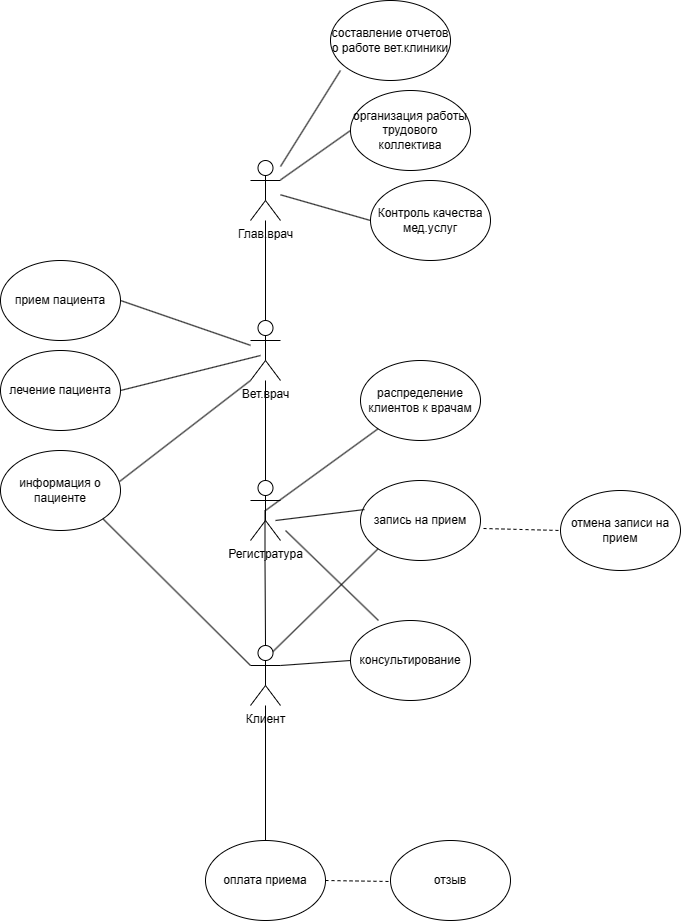

The diagram above was exported from draw.io. Its source (the exported page's mxGraphModel, read from the mxfile embedded in the PNG):
<mxGraphModel dx="1386" dy="1928" grid="1" gridSize="10" guides="1" tooltips="1" connect="1" arrows="1" fold="1" page="1" pageScale="1" pageWidth="827" pageHeight="1169" math="0" shadow="0">
  <root>
    <mxCell id="0" />
    <mxCell id="1" parent="0" />
    <mxCell id="u-ZDKzOOh1IOrqpCMDCx-1" value="Глав.врач" style="shape=umlActor;verticalLabelPosition=bottom;verticalAlign=top;html=1;outlineConnect=0;" vertex="1" parent="1">
      <mxGeometry x="390" y="40" width="30" height="60" as="geometry" />
    </mxCell>
    <mxCell id="u-ZDKzOOh1IOrqpCMDCx-2" value="Вет.врач" style="shape=umlActor;verticalLabelPosition=bottom;verticalAlign=top;html=1;outlineConnect=0;" vertex="1" parent="1">
      <mxGeometry x="390" y="200" width="30" height="60" as="geometry" />
    </mxCell>
    <mxCell id="u-ZDKzOOh1IOrqpCMDCx-3" value="Регистратура" style="shape=umlActor;verticalLabelPosition=bottom;verticalAlign=top;html=1;outlineConnect=0;" vertex="1" parent="1">
      <mxGeometry x="390" y="360" width="30" height="60" as="geometry" />
    </mxCell>
    <mxCell id="u-ZDKzOOh1IOrqpCMDCx-4" value="Клиент&lt;br&gt;" style="shape=umlActor;verticalLabelPosition=bottom;verticalAlign=top;html=1;outlineConnect=0;" vertex="1" parent="1">
      <mxGeometry x="390" y="525" width="30" height="60" as="geometry" />
    </mxCell>
    <mxCell id="u-ZDKzOOh1IOrqpCMDCx-6" value="" style="endArrow=none;html=1;rounded=0;exitX=0.5;exitY=0;exitDx=0;exitDy=0;exitPerimeter=0;" edge="1" parent="1" source="u-ZDKzOOh1IOrqpCMDCx-3" target="u-ZDKzOOh1IOrqpCMDCx-2">
      <mxGeometry width="50" height="50" relative="1" as="geometry">
        <mxPoint x="340" y="340" as="sourcePoint" />
        <mxPoint x="390" y="290" as="targetPoint" />
      </mxGeometry>
    </mxCell>
    <mxCell id="u-ZDKzOOh1IOrqpCMDCx-7" value="" style="endArrow=none;html=1;rounded=0;exitX=0.5;exitY=0;exitDx=0;exitDy=0;exitPerimeter=0;" edge="1" parent="1" source="u-ZDKzOOh1IOrqpCMDCx-4">
      <mxGeometry width="50" height="50" relative="1" as="geometry">
        <mxPoint x="404.5" y="490" as="sourcePoint" />
        <mxPoint x="404.5" y="390" as="targetPoint" />
        <Array as="points">
          <mxPoint x="404.5" y="440" />
        </Array>
      </mxGeometry>
    </mxCell>
    <mxCell id="u-ZDKzOOh1IOrqpCMDCx-8" value="" style="endArrow=none;html=1;rounded=0;exitX=0.5;exitY=0;exitDx=0;exitDy=0;exitPerimeter=0;" edge="1" parent="1" source="u-ZDKzOOh1IOrqpCMDCx-2" target="u-ZDKzOOh1IOrqpCMDCx-1">
      <mxGeometry width="50" height="50" relative="1" as="geometry">
        <mxPoint x="364" y="180" as="sourcePoint" />
        <mxPoint x="414" y="130" as="targetPoint" />
      </mxGeometry>
    </mxCell>
    <mxCell id="u-ZDKzOOh1IOrqpCMDCx-9" value="Контроль качества мед.услуг" style="ellipse;whiteSpace=wrap;html=1;" vertex="1" parent="1">
      <mxGeometry x="510" y="60" width="120" height="80" as="geometry" />
    </mxCell>
    <mxCell id="u-ZDKzOOh1IOrqpCMDCx-10" value="составление отчетов о работе вет.клиники" style="ellipse;whiteSpace=wrap;html=1;" vertex="1" parent="1">
      <mxGeometry x="470" y="-120" width="120" height="80" as="geometry" />
    </mxCell>
    <mxCell id="u-ZDKzOOh1IOrqpCMDCx-11" value="организация работы трудового коллектива" style="ellipse;whiteSpace=wrap;html=1;" vertex="1" parent="1">
      <mxGeometry x="490" y="-30" width="120" height="80" as="geometry" />
    </mxCell>
    <mxCell id="u-ZDKzOOh1IOrqpCMDCx-12" value="" style="endArrow=none;html=1;rounded=0;exitX=0;exitY=0.5;exitDx=0;exitDy=0;" edge="1" parent="1" source="u-ZDKzOOh1IOrqpCMDCx-9" target="u-ZDKzOOh1IOrqpCMDCx-1">
      <mxGeometry width="50" height="50" relative="1" as="geometry">
        <mxPoint x="415" y="210" as="sourcePoint" />
        <mxPoint x="430" y="70" as="targetPoint" />
      </mxGeometry>
    </mxCell>
    <mxCell id="u-ZDKzOOh1IOrqpCMDCx-13" value="" style="endArrow=none;html=1;rounded=0;exitX=0;exitY=0.5;exitDx=0;exitDy=0;" edge="1" parent="1" source="u-ZDKzOOh1IOrqpCMDCx-11" target="u-ZDKzOOh1IOrqpCMDCx-1">
      <mxGeometry width="50" height="50" relative="1" as="geometry">
        <mxPoint x="510" y="50" as="sourcePoint" />
        <mxPoint x="420" y="24" as="targetPoint" />
      </mxGeometry>
    </mxCell>
    <mxCell id="u-ZDKzOOh1IOrqpCMDCx-14" value="" style="endArrow=none;html=1;rounded=0;exitX=0.083;exitY=0.875;exitDx=0;exitDy=0;exitPerimeter=0;" edge="1" parent="1" source="u-ZDKzOOh1IOrqpCMDCx-10" target="u-ZDKzOOh1IOrqpCMDCx-1">
      <mxGeometry width="50" height="50" relative="1" as="geometry">
        <mxPoint x="490" y="6" as="sourcePoint" />
        <mxPoint x="400" y="-20" as="targetPoint" />
      </mxGeometry>
    </mxCell>
    <mxCell id="u-ZDKzOOh1IOrqpCMDCx-15" value="прием пациента" style="ellipse;whiteSpace=wrap;html=1;" vertex="1" parent="1">
      <mxGeometry x="140" y="140" width="120" height="80" as="geometry" />
    </mxCell>
    <mxCell id="u-ZDKzOOh1IOrqpCMDCx-17" value="лечение пациента" style="ellipse;whiteSpace=wrap;html=1;" vertex="1" parent="1">
      <mxGeometry x="140" y="230" width="120" height="80" as="geometry" />
    </mxCell>
    <mxCell id="u-ZDKzOOh1IOrqpCMDCx-18" value="информация о пациенте" style="ellipse;whiteSpace=wrap;html=1;" vertex="1" parent="1">
      <mxGeometry x="140" y="330" width="120" height="80" as="geometry" />
    </mxCell>
    <mxCell id="u-ZDKzOOh1IOrqpCMDCx-19" value="" style="endArrow=none;html=1;rounded=0;entryX=1;entryY=0.5;entryDx=0;entryDy=0;" edge="1" parent="1" source="u-ZDKzOOh1IOrqpCMDCx-2" target="u-ZDKzOOh1IOrqpCMDCx-15">
      <mxGeometry width="50" height="50" relative="1" as="geometry">
        <mxPoint x="360" y="193" as="sourcePoint" />
        <mxPoint x="270" y="167" as="targetPoint" />
      </mxGeometry>
    </mxCell>
    <mxCell id="u-ZDKzOOh1IOrqpCMDCx-21" value="" style="endArrow=none;html=1;rounded=0;entryX=1;entryY=0.5;entryDx=0;entryDy=0;" edge="1" parent="1" target="u-ZDKzOOh1IOrqpCMDCx-17">
      <mxGeometry width="50" height="50" relative="1" as="geometry">
        <mxPoint x="400" y="235" as="sourcePoint" />
        <mxPoint x="270" y="190" as="targetPoint" />
      </mxGeometry>
    </mxCell>
    <mxCell id="u-ZDKzOOh1IOrqpCMDCx-22" value="" style="endArrow=none;html=1;rounded=0;entryX=0.992;entryY=0.388;entryDx=0;entryDy=0;entryPerimeter=0;exitX=0;exitY=1;exitDx=0;exitDy=0;exitPerimeter=0;" edge="1" parent="1" source="u-ZDKzOOh1IOrqpCMDCx-2" target="u-ZDKzOOh1IOrqpCMDCx-18">
      <mxGeometry width="50" height="50" relative="1" as="geometry">
        <mxPoint x="410" y="245" as="sourcePoint" />
        <mxPoint x="280" y="200" as="targetPoint" />
      </mxGeometry>
    </mxCell>
    <mxCell id="u-ZDKzOOh1IOrqpCMDCx-23" value="" style="endArrow=none;html=1;rounded=0;entryX=1;entryY=1;entryDx=0;entryDy=0;exitX=0;exitY=0.3333333333333333;exitDx=0;exitDy=0;exitPerimeter=0;" edge="1" parent="1" source="u-ZDKzOOh1IOrqpCMDCx-4" target="u-ZDKzOOh1IOrqpCMDCx-18">
      <mxGeometry width="50" height="50" relative="1" as="geometry">
        <mxPoint x="420" y="255" as="sourcePoint" />
        <mxPoint x="290" y="210" as="targetPoint" />
      </mxGeometry>
    </mxCell>
    <mxCell id="u-ZDKzOOh1IOrqpCMDCx-24" value="распределение клиентов к врачам" style="ellipse;whiteSpace=wrap;html=1;" vertex="1" parent="1">
      <mxGeometry x="500" y="240" width="120" height="80" as="geometry" />
    </mxCell>
    <mxCell id="u-ZDKzOOh1IOrqpCMDCx-25" value="запись на прием" style="ellipse;whiteSpace=wrap;html=1;" vertex="1" parent="1">
      <mxGeometry x="500" y="360" width="120" height="80" as="geometry" />
    </mxCell>
    <mxCell id="u-ZDKzOOh1IOrqpCMDCx-26" value="консультирование" style="ellipse;whiteSpace=wrap;html=1;" vertex="1" parent="1">
      <mxGeometry x="490" y="500" width="120" height="80" as="geometry" />
    </mxCell>
    <mxCell id="u-ZDKzOOh1IOrqpCMDCx-29" value="" style="endArrow=none;html=1;rounded=0;exitX=0;exitY=1;exitDx=0;exitDy=0;entryX=0.5;entryY=0.5;entryDx=0;entryDy=0;entryPerimeter=0;" edge="1" parent="1" source="u-ZDKzOOh1IOrqpCMDCx-24" target="u-ZDKzOOh1IOrqpCMDCx-3">
      <mxGeometry width="50" height="50" relative="1" as="geometry">
        <mxPoint x="520" y="229" as="sourcePoint" />
        <mxPoint x="440" y="247" as="targetPoint" />
      </mxGeometry>
    </mxCell>
    <mxCell id="u-ZDKzOOh1IOrqpCMDCx-30" value="" style="endArrow=none;html=1;rounded=0;exitX=0.033;exitY=0.363;exitDx=0;exitDy=0;entryX=0.5;entryY=0.5;entryDx=0;entryDy=0;entryPerimeter=0;exitPerimeter=0;" edge="1" parent="1" source="u-ZDKzOOh1IOrqpCMDCx-25">
      <mxGeometry width="50" height="50" relative="1" as="geometry">
        <mxPoint x="528" y="318" as="sourcePoint" />
        <mxPoint x="415" y="400" as="targetPoint" />
      </mxGeometry>
    </mxCell>
    <mxCell id="u-ZDKzOOh1IOrqpCMDCx-31" value="" style="endArrow=none;html=1;rounded=0;exitX=0.233;exitY=0;exitDx=0;exitDy=0;entryX=0.5;entryY=0.5;entryDx=0;entryDy=0;entryPerimeter=0;exitPerimeter=0;" edge="1" parent="1" source="u-ZDKzOOh1IOrqpCMDCx-26">
      <mxGeometry width="50" height="50" relative="1" as="geometry">
        <mxPoint x="538" y="328" as="sourcePoint" />
        <mxPoint x="425" y="410" as="targetPoint" />
      </mxGeometry>
    </mxCell>
    <mxCell id="u-ZDKzOOh1IOrqpCMDCx-32" value="" style="endArrow=none;html=1;rounded=0;exitX=0;exitY=0.5;exitDx=0;exitDy=0;entryX=1;entryY=0.3333333333333333;entryDx=0;entryDy=0;entryPerimeter=0;" edge="1" parent="1" source="u-ZDKzOOh1IOrqpCMDCx-26" target="u-ZDKzOOh1IOrqpCMDCx-4">
      <mxGeometry width="50" height="50" relative="1" as="geometry">
        <mxPoint x="548" y="338" as="sourcePoint" />
        <mxPoint x="435" y="420" as="targetPoint" />
      </mxGeometry>
    </mxCell>
    <mxCell id="u-ZDKzOOh1IOrqpCMDCx-33" value="" style="endArrow=none;html=1;rounded=0;exitX=0;exitY=1;exitDx=0;exitDy=0;entryX=0.75;entryY=0.1;entryDx=0;entryDy=0;entryPerimeter=0;" edge="1" parent="1" source="u-ZDKzOOh1IOrqpCMDCx-25" target="u-ZDKzOOh1IOrqpCMDCx-4">
      <mxGeometry width="50" height="50" relative="1" as="geometry">
        <mxPoint x="558" y="348" as="sourcePoint" />
        <mxPoint x="445" y="430" as="targetPoint" />
      </mxGeometry>
    </mxCell>
    <mxCell id="u-ZDKzOOh1IOrqpCMDCx-36" value="отмена записи на прием" style="ellipse;whiteSpace=wrap;html=1;" vertex="1" parent="1">
      <mxGeometry x="700" y="370" width="120" height="80" as="geometry" />
    </mxCell>
    <mxCell id="u-ZDKzOOh1IOrqpCMDCx-40" value="" style="endArrow=none;dashed=1;html=1;rounded=0;entryX=0;entryY=0.5;entryDx=0;entryDy=0;exitX=1.025;exitY=0.6;exitDx=0;exitDy=0;exitPerimeter=0;" edge="1" parent="1" source="u-ZDKzOOh1IOrqpCMDCx-25" target="u-ZDKzOOh1IOrqpCMDCx-36">
      <mxGeometry width="50" height="50" relative="1" as="geometry">
        <mxPoint x="580" y="530" as="sourcePoint" />
        <mxPoint x="630" y="480" as="targetPoint" />
      </mxGeometry>
    </mxCell>
    <mxCell id="u-ZDKzOOh1IOrqpCMDCx-42" value="оплата приема" style="ellipse;whiteSpace=wrap;html=1;" vertex="1" parent="1">
      <mxGeometry x="345" y="720" width="120" height="80" as="geometry" />
    </mxCell>
    <mxCell id="u-ZDKzOOh1IOrqpCMDCx-43" value="" style="endArrow=none;html=1;rounded=0;exitX=0.5;exitY=0;exitDx=0;exitDy=0;" edge="1" parent="1" source="u-ZDKzOOh1IOrqpCMDCx-42" target="u-ZDKzOOh1IOrqpCMDCx-4">
      <mxGeometry width="50" height="50" relative="1" as="geometry">
        <mxPoint x="500" y="550" as="sourcePoint" />
        <mxPoint x="430" y="555" as="targetPoint" />
      </mxGeometry>
    </mxCell>
    <mxCell id="u-ZDKzOOh1IOrqpCMDCx-44" value="отзыв" style="ellipse;whiteSpace=wrap;html=1;" vertex="1" parent="1">
      <mxGeometry x="530" y="720" width="120" height="80" as="geometry" />
    </mxCell>
    <mxCell id="u-ZDKzOOh1IOrqpCMDCx-45" value="" style="endArrow=none;dashed=1;html=1;rounded=0;entryX=0;entryY=0.5;entryDx=0;entryDy=0;exitX=1;exitY=0.5;exitDx=0;exitDy=0;" edge="1" parent="1" source="u-ZDKzOOh1IOrqpCMDCx-42">
      <mxGeometry width="50" height="50" relative="1" as="geometry">
        <mxPoint x="470" y="761" as="sourcePoint" />
        <mxPoint x="530" y="761" as="targetPoint" />
      </mxGeometry>
    </mxCell>
  </root>
</mxGraphModel>